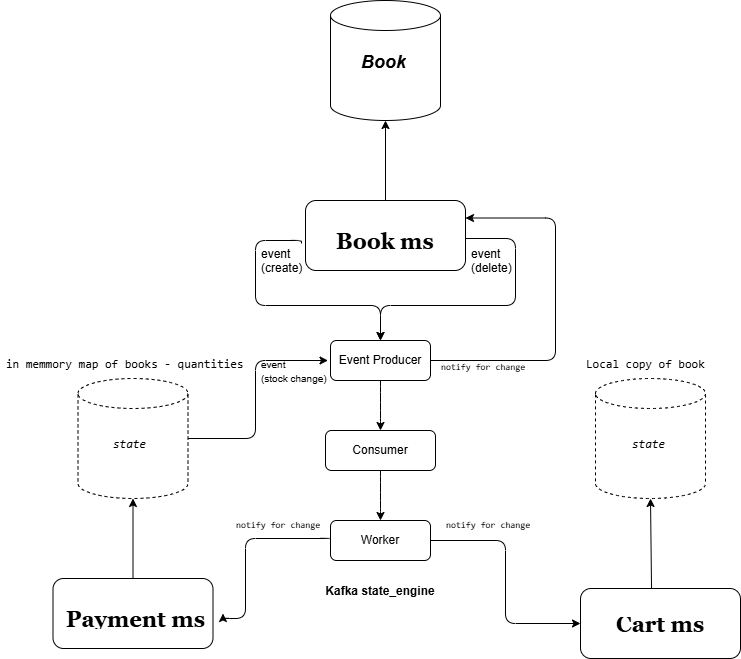

The diagram above was exported from draw.io. Its source (the exported page's mxGraphModel, read from the mxfile embedded in the PNG):
<mxGraphModel dx="1434" dy="780" grid="1" gridSize="10" guides="1" tooltips="1" connect="1" arrows="1" fold="1" page="1" pageScale="1" pageWidth="850" pageHeight="1100" math="0" shadow="0">
  <root>
    <mxCell id="0" />
    <mxCell id="1" parent="0" />
    <mxCell id="9GnDEZjpLRVy-Dl8pQPh-1" value="" style="shape=cylinder3;whiteSpace=wrap;html=1;boundedLbl=1;backgroundOutline=1;size=15;rounded=1;" parent="1" vertex="1">
      <mxGeometry x="345" y="80" width="110" height="120" as="geometry" />
    </mxCell>
    <mxCell id="9GnDEZjpLRVy-Dl8pQPh-2" value="" style="shape=cylinder3;whiteSpace=wrap;html=1;boundedLbl=1;backgroundOutline=1;size=15;dashed=1;rounded=1;" parent="1" vertex="1">
      <mxGeometry x="610" y="458" width="110" height="120" as="geometry" />
    </mxCell>
    <mxCell id="9GnDEZjpLRVy-Dl8pQPh-33" style="edgeStyle=orthogonalEdgeStyle;rounded=1;orthogonalLoop=1;jettySize=auto;html=1;exitX=-0.025;exitY=0.614;exitDx=0;exitDy=0;entryX=0.5;entryY=0;entryDx=0;entryDy=0;exitPerimeter=0;" parent="1" source="9GnDEZjpLRVy-Dl8pQPh-3" target="9GnDEZjpLRVy-Dl8pQPh-18" edge="1">
      <mxGeometry relative="1" as="geometry">
        <Array as="points">
          <mxPoint x="316" y="320" />
          <mxPoint x="270" y="320" />
          <mxPoint x="270" y="385" />
          <mxPoint x="395" y="385" />
        </Array>
      </mxGeometry>
    </mxCell>
    <mxCell id="9GnDEZjpLRVy-Dl8pQPh-34" style="edgeStyle=orthogonalEdgeStyle;rounded=1;orthogonalLoop=1;jettySize=auto;html=1;entryX=0.5;entryY=0;entryDx=0;entryDy=0;exitX=0;exitY=-0.05;exitDx=0;exitDy=0;exitPerimeter=0;" parent="1" source="9GnDEZjpLRVy-Dl8pQPh-36" target="9GnDEZjpLRVy-Dl8pQPh-18" edge="1">
      <mxGeometry relative="1" as="geometry">
        <mxPoint x="390" y="420" as="targetPoint" />
        <Array as="points">
          <mxPoint x="530" y="318" />
          <mxPoint x="530" y="385" />
          <mxPoint x="395" y="385" />
        </Array>
      </mxGeometry>
    </mxCell>
    <mxCell id="9GnDEZjpLRVy-Dl8pQPh-3" value="" style="rounded=1;whiteSpace=wrap;html=1;" parent="1" vertex="1">
      <mxGeometry x="320" y="280" width="160" height="70" as="geometry" />
    </mxCell>
    <object label="" id="9GnDEZjpLRVy-Dl8pQPh-4">
      <mxCell style="rounded=1;whiteSpace=wrap;html=1;" parent="1" vertex="1">
        <mxGeometry x="595" y="668" width="160" height="70" as="geometry" />
      </mxCell>
    </object>
    <mxCell id="9GnDEZjpLRVy-Dl8pQPh-5" value="" style="endArrow=classic;html=1;rounded=1;entryX=0.5;entryY=1;entryDx=0;entryDy=0;entryPerimeter=0;" parent="1" source="9GnDEZjpLRVy-Dl8pQPh-3" target="9GnDEZjpLRVy-Dl8pQPh-1" edge="1">
      <mxGeometry width="50" height="50" relative="1" as="geometry">
        <mxPoint x="665" y="390" as="sourcePoint" />
        <mxPoint x="715" y="340" as="targetPoint" />
        <Array as="points" />
      </mxGeometry>
    </mxCell>
    <mxCell id="9GnDEZjpLRVy-Dl8pQPh-7" value="" style="endArrow=classic;html=1;rounded=1;entryX=0.5;entryY=1;entryDx=0;entryDy=0;entryPerimeter=0;exitX=0.444;exitY=0;exitDx=0;exitDy=0;exitPerimeter=0;" parent="1" source="9GnDEZjpLRVy-Dl8pQPh-4" target="9GnDEZjpLRVy-Dl8pQPh-2" edge="1">
      <mxGeometry width="50" height="50" relative="1" as="geometry">
        <mxPoint x="400" y="778" as="sourcePoint" />
        <mxPoint x="450" y="728" as="targetPoint" />
      </mxGeometry>
    </mxCell>
    <mxCell id="9GnDEZjpLRVy-Dl8pQPh-8" value="&lt;b style=&quot;line-height: 140%;&quot;&gt;&lt;font face=&quot;Georgia&quot; style=&quot;font-size: 22px;&quot;&gt;Cart ms&lt;/font&gt;&lt;/b&gt;" style="text;strokeColor=none;fillColor=none;align=left;verticalAlign=top;spacingLeft=4;spacingRight=4;overflow=hidden;rotatable=0;points=[[0,0.5],[1,0.5]];portConstraint=eastwest;whiteSpace=wrap;html=1;rounded=1;" parent="1" vertex="1">
      <mxGeometry x="625" y="690" width="125" height="26" as="geometry" />
    </mxCell>
    <mxCell id="9GnDEZjpLRVy-Dl8pQPh-9" value="&lt;span style=&quot;font-size: 22px;&quot;&gt;&lt;b&gt;&lt;font face=&quot;Georgia&quot;&gt;Book ms&lt;/font&gt;&lt;/b&gt;&lt;/span&gt;" style="text;strokeColor=none;fillColor=none;align=left;verticalAlign=top;spacingLeft=4;spacingRight=4;overflow=hidden;rotatable=0;points=[[0,0.5],[1,0.5]];portConstraint=eastwest;whiteSpace=wrap;html=1;rounded=1;" parent="1" vertex="1">
      <mxGeometry x="345" y="302" width="120" height="26" as="geometry" />
    </mxCell>
    <mxCell id="9GnDEZjpLRVy-Dl8pQPh-40" style="edgeStyle=orthogonalEdgeStyle;rounded=1;orthogonalLoop=1;jettySize=auto;html=1;entryX=0;entryY=0.5;entryDx=0;entryDy=0;" parent="1" edge="1">
      <mxGeometry relative="1" as="geometry">
        <mxPoint x="200" y="518" as="sourcePoint" />
        <mxPoint x="342.5" y="440" as="targetPoint" />
        <Array as="points">
          <mxPoint x="270" y="518" />
          <mxPoint x="270" y="440" />
        </Array>
      </mxGeometry>
    </mxCell>
    <mxCell id="9GnDEZjpLRVy-Dl8pQPh-10" value="" style="shape=cylinder3;whiteSpace=wrap;html=1;boundedLbl=1;backgroundOutline=1;size=15;dashed=1;rounded=1;" parent="1" vertex="1">
      <mxGeometry x="92.5" y="458" width="110" height="120" as="geometry" />
    </mxCell>
    <mxCell id="9GnDEZjpLRVy-Dl8pQPh-11" value="" style="rounded=1;whiteSpace=wrap;html=1;" parent="1" vertex="1">
      <mxGeometry x="67.5" y="658" width="160" height="70" as="geometry" />
    </mxCell>
    <mxCell id="9GnDEZjpLRVy-Dl8pQPh-12" value="" style="endArrow=classic;html=1;rounded=1;entryX=0.5;entryY=1;entryDx=0;entryDy=0;entryPerimeter=0;" parent="1" source="9GnDEZjpLRVy-Dl8pQPh-11" target="9GnDEZjpLRVy-Dl8pQPh-10" edge="1">
      <mxGeometry width="50" height="50" relative="1" as="geometry">
        <mxPoint x="412.5" y="768" as="sourcePoint" />
        <mxPoint x="462.5" y="718" as="targetPoint" />
        <Array as="points" />
      </mxGeometry>
    </mxCell>
    <mxCell id="9GnDEZjpLRVy-Dl8pQPh-13" value="&lt;span style=&quot;font-size: 22px;&quot;&gt;&lt;b&gt;&lt;font face=&quot;Georgia&quot;&gt;Payment ms&lt;/font&gt;&lt;/b&gt;&lt;/span&gt;" style="text;strokeColor=none;fillColor=none;align=left;verticalAlign=top;spacingLeft=4;spacingRight=4;overflow=hidden;rotatable=0;points=[[0,0.5],[1,0.5]];portConstraint=eastwest;whiteSpace=wrap;html=1;rounded=1;" parent="1" vertex="1">
      <mxGeometry x="75" y="680" width="162.5" height="26" as="geometry" />
    </mxCell>
    <mxCell id="9GnDEZjpLRVy-Dl8pQPh-14" value="&lt;h2&gt;&lt;i&gt;Book&lt;/i&gt;&lt;/h2&gt;" style="text;strokeColor=none;fillColor=none;align=left;verticalAlign=top;spacingLeft=4;spacingRight=4;overflow=hidden;rotatable=0;points=[[0,0.5],[1,0.5]];portConstraint=eastwest;whiteSpace=wrap;html=1;rounded=1;" parent="1" vertex="1">
      <mxGeometry x="370" y="110" width="110" height="60" as="geometry" />
    </mxCell>
    <mxCell id="9GnDEZjpLRVy-Dl8pQPh-15" value="&lt;pre&gt;Local copy of book&lt;/pre&gt;" style="text;strokeColor=none;fillColor=none;align=left;verticalAlign=top;spacingLeft=4;spacingRight=4;overflow=hidden;rotatable=0;points=[[0,0.5],[1,0.5]];portConstraint=eastwest;whiteSpace=wrap;html=1;rounded=1;" parent="1" vertex="1">
      <mxGeometry x="595" y="418" width="130" height="40" as="geometry" />
    </mxCell>
    <mxCell id="9GnDEZjpLRVy-Dl8pQPh-16" value="&lt;pre&gt;in memmory map of books - quantities&lt;/pre&gt;" style="text;strokeColor=none;fillColor=none;align=left;verticalAlign=top;spacingLeft=4;spacingRight=4;overflow=hidden;rotatable=0;points=[[0,0.5],[1,0.5]];portConstraint=eastwest;whiteSpace=wrap;html=1;rounded=1;" parent="1" vertex="1">
      <mxGeometry x="15" y="418" width="255" height="63" as="geometry" />
    </mxCell>
    <mxCell id="9GnDEZjpLRVy-Dl8pQPh-17" value="Kafka state_engine" style="swimlane;startSize=20;horizontal=1;childLayout=flowLayout;flowOrientation=north;resizable=0;interRankCellSpacing=50;containerType=tree;fontSize=12;direction=west;fontColor=default;strokeColor=none;rounded=1;" parent="1" vertex="1">
      <mxGeometry x="320" y="400" width="150" height="280" as="geometry" />
    </mxCell>
    <mxCell id="9GnDEZjpLRVy-Dl8pQPh-18" value="Event Producer" style="whiteSpace=wrap;html=1;rounded=1;" parent="9GnDEZjpLRVy-Dl8pQPh-17" vertex="1">
      <mxGeometry x="25" y="20" width="100" height="40" as="geometry" />
    </mxCell>
    <mxCell id="9GnDEZjpLRVy-Dl8pQPh-28" style="edgeStyle=orthogonalEdgeStyle;rounded=1;orthogonalLoop=1;jettySize=auto;html=1;noEdgeStyle=1;orthogonal=1;" parent="9GnDEZjpLRVy-Dl8pQPh-17" source="9GnDEZjpLRVy-Dl8pQPh-21" target="9GnDEZjpLRVy-Dl8pQPh-27" edge="1">
      <mxGeometry relative="1" as="geometry">
        <Array as="points">
          <mxPoint x="75" y="162" />
          <mxPoint x="75" y="188" />
        </Array>
      </mxGeometry>
    </mxCell>
    <mxCell id="9GnDEZjpLRVy-Dl8pQPh-21" value="Consumer" style="whiteSpace=wrap;html=1;rounded=1;" parent="9GnDEZjpLRVy-Dl8pQPh-17" vertex="1">
      <mxGeometry x="20" y="110" width="110" height="40" as="geometry" />
    </mxCell>
    <mxCell id="9GnDEZjpLRVy-Dl8pQPh-22" value="" style="html=1;rounded=1;curved=0;sourcePerimeterSpacing=0;targetPerimeterSpacing=0;startSize=6;endSize=6;noEdgeStyle=1;orthogonal=1;" parent="9GnDEZjpLRVy-Dl8pQPh-17" source="9GnDEZjpLRVy-Dl8pQPh-18" target="9GnDEZjpLRVy-Dl8pQPh-21" edge="1">
      <mxGeometry relative="1" as="geometry">
        <Array as="points">
          <mxPoint x="75" y="72" />
          <mxPoint x="75" y="98" />
        </Array>
      </mxGeometry>
    </mxCell>
    <mxCell id="9GnDEZjpLRVy-Dl8pQPh-27" value="Worker" style="whiteSpace=wrap;html=1;rounded=1;" parent="9GnDEZjpLRVy-Dl8pQPh-17" vertex="1">
      <mxGeometry x="25" y="200" width="100" height="40" as="geometry" />
    </mxCell>
    <mxCell id="9GnDEZjpLRVy-Dl8pQPh-30" style="edgeStyle=orthogonalEdgeStyle;rounded=1;orthogonalLoop=1;jettySize=auto;html=1;entryX=0;entryY=0.5;entryDx=0;entryDy=0;" parent="1" source="9GnDEZjpLRVy-Dl8pQPh-27" target="9GnDEZjpLRVy-Dl8pQPh-4" edge="1">
      <mxGeometry relative="1" as="geometry" />
    </mxCell>
    <mxCell id="9GnDEZjpLRVy-Dl8pQPh-32" style="edgeStyle=orthogonalEdgeStyle;rounded=1;orthogonalLoop=1;jettySize=auto;html=1;exitX=0;exitY=0.5;exitDx=0;exitDy=0;entryX=1;entryY=0.5;entryDx=0;entryDy=0;" parent="1" source="9GnDEZjpLRVy-Dl8pQPh-27" target="9GnDEZjpLRVy-Dl8pQPh-13" edge="1">
      <mxGeometry relative="1" as="geometry">
        <Array as="points">
          <mxPoint x="260" y="618" />
          <mxPoint x="260" y="698" />
          <mxPoint x="238" y="698" />
        </Array>
      </mxGeometry>
    </mxCell>
    <mxCell id="9GnDEZjpLRVy-Dl8pQPh-35" value="event (create)" style="text;strokeColor=none;fillColor=none;align=left;verticalAlign=top;spacingLeft=4;spacingRight=4;overflow=hidden;rotatable=0;points=[[0,0.5],[1,0.5]];portConstraint=eastwest;whiteSpace=wrap;html=1;rounded=1;" parent="1" vertex="1">
      <mxGeometry x="270" y="320" width="60" height="40" as="geometry" />
    </mxCell>
    <mxCell id="9GnDEZjpLRVy-Dl8pQPh-36" value="event (delete)" style="text;strokeColor=none;fillColor=none;align=left;verticalAlign=top;spacingLeft=4;spacingRight=4;overflow=hidden;rotatable=0;points=[[0,0.5],[1,0.5]];portConstraint=eastwest;whiteSpace=wrap;html=1;rounded=1;" parent="1" vertex="1">
      <mxGeometry x="480" y="320" width="60" height="40" as="geometry" />
    </mxCell>
    <mxCell id="9GnDEZjpLRVy-Dl8pQPh-38" value="&lt;pre&gt;&lt;font style=&quot;font-size: 9px;&quot;&gt;notify for change&lt;/font&gt;&lt;/pre&gt;" style="text;strokeColor=none;fillColor=none;align=left;verticalAlign=top;spacingLeft=4;spacingRight=4;overflow=hidden;rotatable=1;points=[[0,0.5],[1,0.5]];portConstraint=eastwest;whiteSpace=wrap;html=1;movable=1;resizable=1;deletable=1;editable=1;locked=0;connectable=1;rounded=1;" parent="1" vertex="1">
      <mxGeometry x="245" y="578" width="130" height="40" as="geometry" />
    </mxCell>
    <mxCell id="9GnDEZjpLRVy-Dl8pQPh-39" value="&lt;pre&gt;&lt;font style=&quot;font-size: 9px;&quot;&gt;notify for change&lt;/font&gt;&lt;/pre&gt;" style="text;strokeColor=none;fillColor=none;align=left;verticalAlign=top;spacingLeft=4;spacingRight=4;overflow=hidden;rotatable=1;points=[[0,0.5],[1,0.5]];portConstraint=eastwest;whiteSpace=wrap;html=1;movable=1;resizable=1;deletable=1;editable=1;locked=0;connectable=1;rounded=1;" parent="1" vertex="1">
      <mxGeometry x="455" y="578" width="130" height="40" as="geometry" />
    </mxCell>
    <mxCell id="9GnDEZjpLRVy-Dl8pQPh-41" value="&lt;font style=&quot;font-size: 10px;&quot;&gt;event&lt;/font&gt;&lt;div&gt;&lt;font style=&quot;font-size: 10px;&quot;&gt;(stock change)&lt;/font&gt;&lt;/div&gt;" style="text;strokeColor=none;fillColor=none;align=left;verticalAlign=top;spacingLeft=4;spacingRight=4;overflow=hidden;rotatable=0;points=[[0,0.5],[1,0.5]];portConstraint=eastwest;whiteSpace=wrap;html=1;rounded=1;" parent="1" vertex="1">
      <mxGeometry x="270" y="429.5" width="100" height="40" as="geometry" />
    </mxCell>
    <mxCell id="9GnDEZjpLRVy-Dl8pQPh-42" style="edgeStyle=orthogonalEdgeStyle;rounded=1;orthogonalLoop=1;jettySize=auto;html=1;exitX=1;exitY=0.5;exitDx=0;exitDy=0;entryX=1;entryY=0.25;entryDx=0;entryDy=0;" parent="1" source="9GnDEZjpLRVy-Dl8pQPh-18" target="9GnDEZjpLRVy-Dl8pQPh-3" edge="1">
      <mxGeometry relative="1" as="geometry">
        <mxPoint x="610" y="460" as="targetPoint" />
        <Array as="points">
          <mxPoint x="570" y="440" />
          <mxPoint x="570" y="298" />
        </Array>
      </mxGeometry>
    </mxCell>
    <mxCell id="9GnDEZjpLRVy-Dl8pQPh-43" value="&lt;pre&gt;&lt;font style=&quot;font-size: 9px;&quot;&gt;notify for change &lt;/font&gt;(in batches)&lt;/pre&gt;" style="text;strokeColor=none;fillColor=none;align=left;verticalAlign=top;spacingLeft=4;spacingRight=4;overflow=hidden;rotatable=0;points=[[0,0.5],[1,0.5]];portConstraint=eastwest;whiteSpace=wrap;html=1;rounded=1;" parent="1" vertex="1">
      <mxGeometry x="450" y="420" width="100" height="40" as="geometry" />
    </mxCell>
    <mxCell id="gxP9gbd_v_3hqvbVKiAH-1" value="&lt;pre&gt;&lt;i&gt;state&lt;/i&gt;&lt;/pre&gt;" style="text;whiteSpace=wrap;html=1;" parent="1" vertex="1">
      <mxGeometry x="645" y="498" width="60" height="40" as="geometry" />
    </mxCell>
    <mxCell id="gxP9gbd_v_3hqvbVKiAH-2" value="&lt;pre&gt;&lt;i&gt;state&lt;/i&gt;&lt;/pre&gt;" style="text;whiteSpace=wrap;html=1;" parent="1" vertex="1">
      <mxGeometry x="126.25" y="498" width="60" height="40" as="geometry" />
    </mxCell>
  </root>
</mxGraphModel>